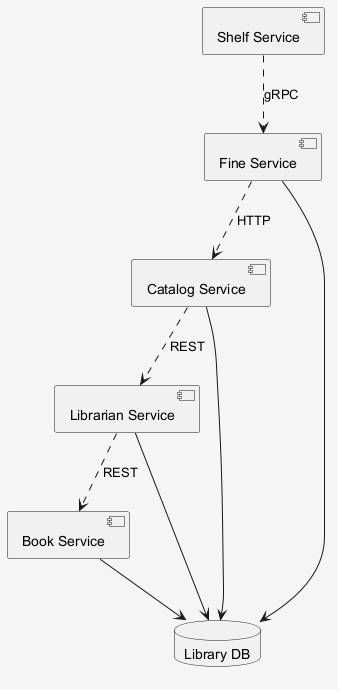

The diagram above was rendered by PlantUML. Its source (embedded in the PNG):
@startuml
skinparam shadowing false
skinparam backgroundColor #F5F5F5
component "Librarian Service" as C_LibrarianService
component "Book Service" as C_BookService
component "Catalog Service" as C_CatalogService
component "Fine Service" as C_FineService
component "Shelf Service" as C_ShelfService
database "Library DB" as DB_library
C_LibrarianService --> DB_library
C_BookService --> DB_library
C_CatalogService --> DB_library
C_FineService --> DB_library
C_CatalogService ..> C_LibrarianService : REST
C_ShelfService ..> C_FineService : gRPC
C_LibrarianService ..> C_BookService : REST
C_FineService ..> C_CatalogService : HTTP
@enduml